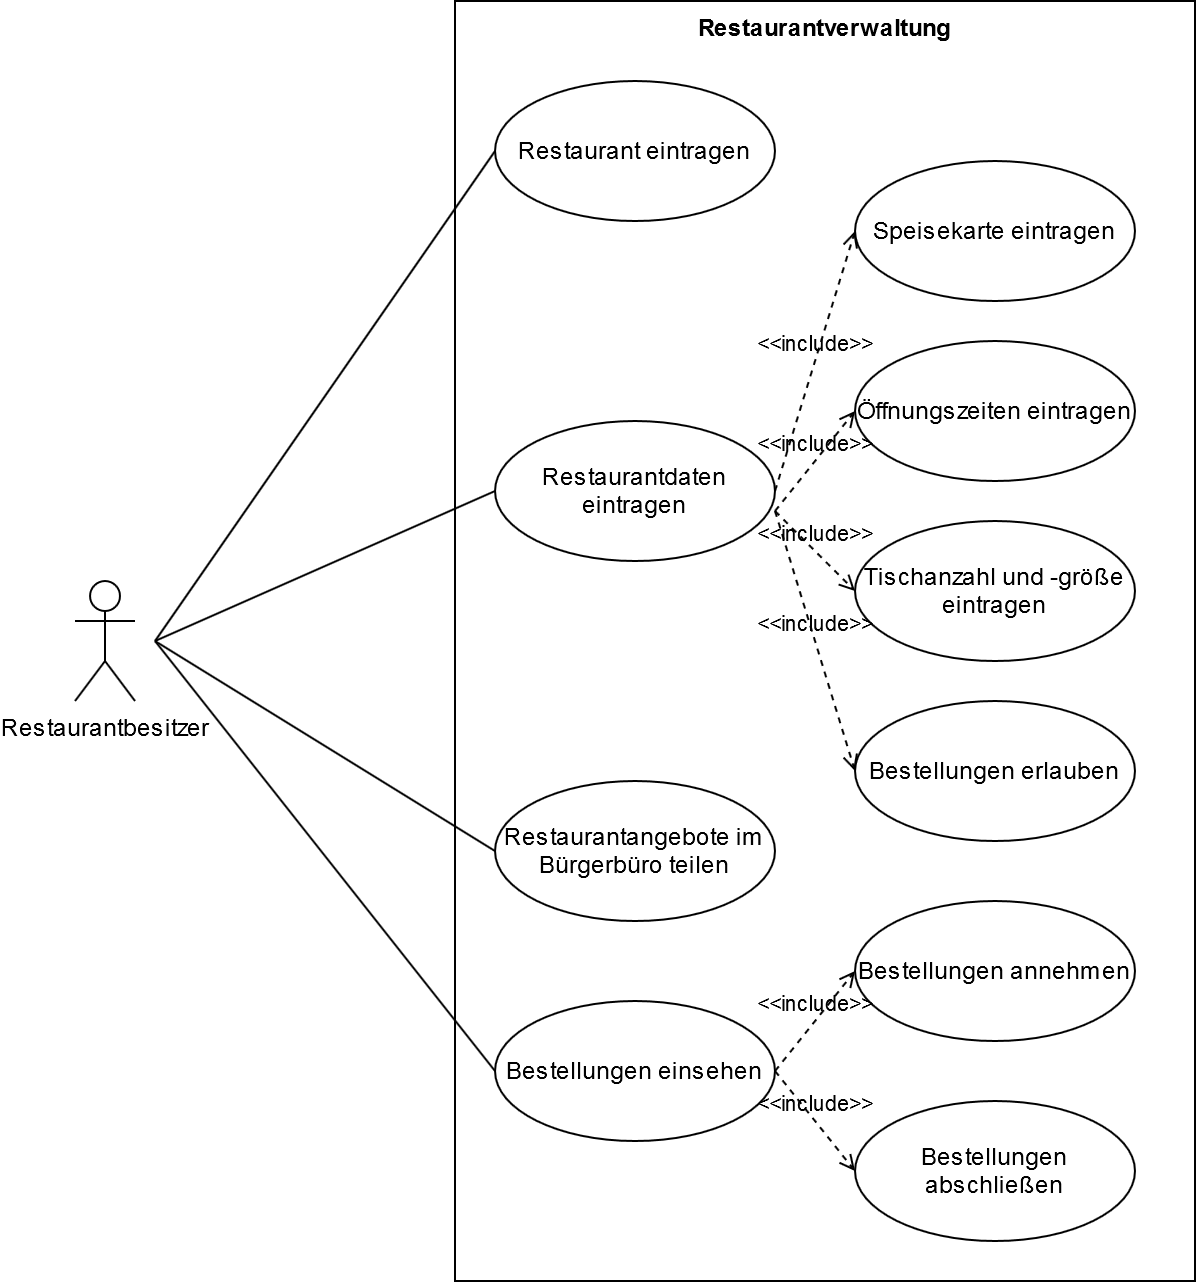

The diagram above was exported from draw.io. Its source (the exported page's mxGraphModel, read from the mxfile embedded in the PNG):
<mxGraphModel dx="1422" dy="769" grid="1" gridSize="10" guides="1" tooltips="1" connect="1" arrows="1" fold="1" page="1" pageScale="1" pageWidth="827" pageHeight="1169" math="0" shadow="0">
  <root>
    <mxCell id="0" />
    <mxCell id="1" parent="0" />
    <mxCell id="m2L67irBSUNxeX8hWpuV-1" value="Restaurantverwaltung" style="shape=rect;html=1;verticalAlign=top;fontStyle=1;whiteSpace=wrap;align=center;" vertex="1" parent="1">
      <mxGeometry x="340" y="70" width="370" height="640" as="geometry" />
    </mxCell>
    <mxCell id="m2L67irBSUNxeX8hWpuV-2" value="Restaurant eintragen" style="ellipse;whiteSpace=wrap;html=1;" vertex="1" parent="1">
      <mxGeometry x="360" y="110" width="140" height="70" as="geometry" />
    </mxCell>
    <mxCell id="m2L67irBSUNxeX8hWpuV-3" value="Restaurantdaten eintragen" style="ellipse;whiteSpace=wrap;html=1;" vertex="1" parent="1">
      <mxGeometry x="360" y="280" width="140" height="70" as="geometry" />
    </mxCell>
    <mxCell id="m2L67irBSUNxeX8hWpuV-4" value="Speisekarte eintragen" style="ellipse;whiteSpace=wrap;html=1;" vertex="1" parent="1">
      <mxGeometry x="540" y="150" width="140" height="70" as="geometry" />
    </mxCell>
    <mxCell id="m2L67irBSUNxeX8hWpuV-5" value="Öffnungszeiten eintragen" style="ellipse;whiteSpace=wrap;html=1;" vertex="1" parent="1">
      <mxGeometry x="540" y="240" width="140" height="70" as="geometry" />
    </mxCell>
    <mxCell id="m2L67irBSUNxeX8hWpuV-6" value="Tischanzahl und -größe eintragen" style="ellipse;whiteSpace=wrap;html=1;" vertex="1" parent="1">
      <mxGeometry x="540" y="330" width="140" height="70" as="geometry" />
    </mxCell>
    <mxCell id="m2L67irBSUNxeX8hWpuV-7" value="Bestellungen erlauben" style="ellipse;whiteSpace=wrap;html=1;" vertex="1" parent="1">
      <mxGeometry x="540" y="420" width="140" height="70" as="geometry" />
    </mxCell>
    <mxCell id="m2L67irBSUNxeX8hWpuV-8" value="Restaurantangebote im Bürgerbüro teilen" style="ellipse;whiteSpace=wrap;html=1;" vertex="1" parent="1">
      <mxGeometry x="360" y="460" width="140" height="70" as="geometry" />
    </mxCell>
    <mxCell id="m2L67irBSUNxeX8hWpuV-9" value="Bestellungen einsehen" style="ellipse;whiteSpace=wrap;html=1;" vertex="1" parent="1">
      <mxGeometry x="360" y="570" width="140" height="70" as="geometry" />
    </mxCell>
    <mxCell id="m2L67irBSUNxeX8hWpuV-10" value="&lt;div&gt;Bestellungen annehmen&lt;/div&gt;" style="ellipse;whiteSpace=wrap;html=1;" vertex="1" parent="1">
      <mxGeometry x="540" y="520" width="140" height="70" as="geometry" />
    </mxCell>
    <mxCell id="m2L67irBSUNxeX8hWpuV-11" value="Bestellungen abschließen" style="ellipse;whiteSpace=wrap;html=1;" vertex="1" parent="1">
      <mxGeometry x="540" y="620" width="140" height="70" as="geometry" />
    </mxCell>
    <mxCell id="m2L67irBSUNxeX8hWpuV-12" value="&amp;lt;&amp;lt;include&amp;gt;&amp;gt;" style="edgeStyle=none;html=1;endArrow=open;verticalAlign=bottom;dashed=1;labelBackgroundColor=none;entryX=0;entryY=0.5;entryDx=0;entryDy=0;exitX=1;exitY=0.5;exitDx=0;exitDy=0;" edge="1" parent="1" source="m2L67irBSUNxeX8hWpuV-3" target="m2L67irBSUNxeX8hWpuV-4">
      <mxGeometry width="160" relative="1" as="geometry">
        <mxPoint x="370" y="220" as="sourcePoint" />
        <mxPoint x="530" y="220" as="targetPoint" />
      </mxGeometry>
    </mxCell>
    <mxCell id="m2L67irBSUNxeX8hWpuV-13" value="&amp;lt;&amp;lt;include&amp;gt;&amp;gt;" style="edgeStyle=none;html=1;endArrow=open;verticalAlign=bottom;dashed=1;labelBackgroundColor=none;entryX=0;entryY=0.5;entryDx=0;entryDy=0;exitX=1;exitY=0.5;exitDx=0;exitDy=0;" edge="1" parent="1" target="m2L67irBSUNxeX8hWpuV-5">
      <mxGeometry width="160" relative="1" as="geometry">
        <mxPoint x="500" y="325" as="sourcePoint" />
        <mxPoint x="540" y="185" as="targetPoint" />
      </mxGeometry>
    </mxCell>
    <mxCell id="m2L67irBSUNxeX8hWpuV-14" value="&amp;lt;&amp;lt;include&amp;gt;&amp;gt;" style="edgeStyle=none;html=1;endArrow=open;verticalAlign=bottom;dashed=1;labelBackgroundColor=none;entryX=0;entryY=0.5;entryDx=0;entryDy=0;exitX=1;exitY=0.5;exitDx=0;exitDy=0;" edge="1" parent="1" target="m2L67irBSUNxeX8hWpuV-6">
      <mxGeometry width="160" relative="1" as="geometry">
        <mxPoint x="500" y="325" as="sourcePoint" />
        <mxPoint x="540" y="275" as="targetPoint" />
      </mxGeometry>
    </mxCell>
    <mxCell id="m2L67irBSUNxeX8hWpuV-15" value="&amp;lt;&amp;lt;include&amp;gt;&amp;gt;" style="edgeStyle=none;html=1;endArrow=open;verticalAlign=bottom;dashed=1;labelBackgroundColor=none;entryX=0;entryY=0.5;entryDx=0;entryDy=0;exitX=1;exitY=0.5;exitDx=0;exitDy=0;" edge="1" parent="1" target="m2L67irBSUNxeX8hWpuV-7">
      <mxGeometry width="160" relative="1" as="geometry">
        <mxPoint x="500" y="325" as="sourcePoint" />
        <mxPoint x="540" y="365" as="targetPoint" />
      </mxGeometry>
    </mxCell>
    <mxCell id="m2L67irBSUNxeX8hWpuV-16" value="&amp;lt;&amp;lt;include&amp;gt;&amp;gt;" style="edgeStyle=none;html=1;endArrow=open;verticalAlign=bottom;dashed=1;labelBackgroundColor=none;entryX=0;entryY=0.5;entryDx=0;entryDy=0;exitX=1;exitY=0.5;exitDx=0;exitDy=0;" edge="1" parent="1" source="m2L67irBSUNxeX8hWpuV-9" target="m2L67irBSUNxeX8hWpuV-10">
      <mxGeometry width="160" relative="1" as="geometry">
        <mxPoint x="500" y="325" as="sourcePoint" />
        <mxPoint x="540" y="455" as="targetPoint" />
      </mxGeometry>
    </mxCell>
    <mxCell id="m2L67irBSUNxeX8hWpuV-17" value="&amp;lt;&amp;lt;include&amp;gt;&amp;gt;" style="edgeStyle=none;html=1;endArrow=open;verticalAlign=bottom;dashed=1;labelBackgroundColor=none;entryX=0;entryY=0.5;entryDx=0;entryDy=0;exitX=1;exitY=0.5;exitDx=0;exitDy=0;" edge="1" parent="1" target="m2L67irBSUNxeX8hWpuV-11">
      <mxGeometry width="160" relative="1" as="geometry">
        <mxPoint x="500" y="605" as="sourcePoint" />
        <mxPoint x="550" y="555" as="targetPoint" />
      </mxGeometry>
    </mxCell>
    <mxCell id="m2L67irBSUNxeX8hWpuV-18" value="Restaurantbesitzer" style="shape=umlActor;html=1;verticalLabelPosition=bottom;verticalAlign=top;align=center;" vertex="1" parent="1">
      <mxGeometry x="150" y="360" width="30" height="60" as="geometry" />
    </mxCell>
    <mxCell id="m2L67irBSUNxeX8hWpuV-19" value="" style="edgeStyle=none;html=1;endArrow=none;verticalAlign=bottom;entryX=0;entryY=0.5;entryDx=0;entryDy=0;" edge="1" parent="1" target="m2L67irBSUNxeX8hWpuV-2">
      <mxGeometry width="160" relative="1" as="geometry">
        <mxPoint x="190" y="390" as="sourcePoint" />
        <mxPoint x="390" y="390" as="targetPoint" />
      </mxGeometry>
    </mxCell>
    <mxCell id="m2L67irBSUNxeX8hWpuV-20" value="" style="edgeStyle=none;html=1;endArrow=none;verticalAlign=bottom;entryX=0;entryY=0.5;entryDx=0;entryDy=0;" edge="1" parent="1" target="m2L67irBSUNxeX8hWpuV-3">
      <mxGeometry width="160" relative="1" as="geometry">
        <mxPoint x="190" y="390" as="sourcePoint" />
        <mxPoint x="360" y="145" as="targetPoint" />
      </mxGeometry>
    </mxCell>
    <mxCell id="m2L67irBSUNxeX8hWpuV-21" value="" style="edgeStyle=none;html=1;endArrow=none;verticalAlign=bottom;entryX=0;entryY=0.5;entryDx=0;entryDy=0;" edge="1" parent="1" target="m2L67irBSUNxeX8hWpuV-8">
      <mxGeometry width="160" relative="1" as="geometry">
        <mxPoint x="190" y="390" as="sourcePoint" />
        <mxPoint x="360" y="315" as="targetPoint" />
      </mxGeometry>
    </mxCell>
    <mxCell id="m2L67irBSUNxeX8hWpuV-22" value="" style="edgeStyle=none;html=1;endArrow=none;verticalAlign=bottom;entryX=0;entryY=0.5;entryDx=0;entryDy=0;" edge="1" parent="1" target="m2L67irBSUNxeX8hWpuV-9">
      <mxGeometry width="160" relative="1" as="geometry">
        <mxPoint x="190" y="390" as="sourcePoint" />
        <mxPoint x="360" y="495" as="targetPoint" />
      </mxGeometry>
    </mxCell>
  </root>
</mxGraphModel>